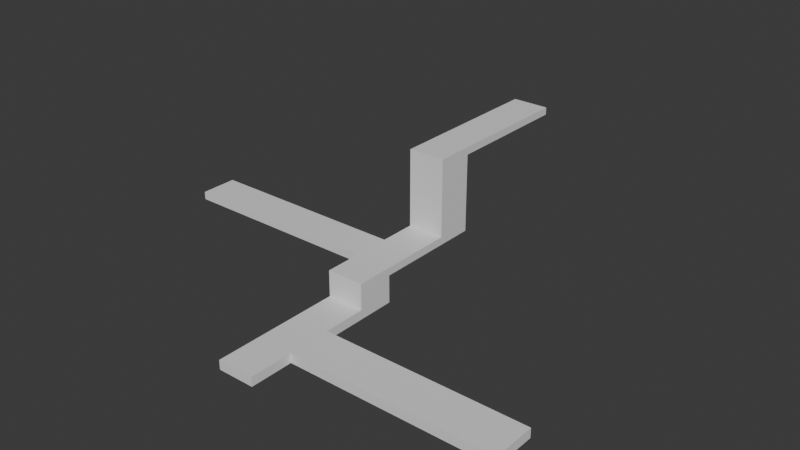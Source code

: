 # Source: Level7.blend  (saved by Blender 4.0.36; exported with 4.5.12 LTS)
import bpy
from mathutils import Matrix  # noqa: F401  (used for matrix-valued properties, if any)

bpy.ops.wm.read_factory_settings(use_empty=True)
scene = bpy.context.scene
scene.name = 'Scene'

# ---- collections
col_collection = bpy.data.collections.new('Collection'); scene.collection.children.link(col_collection)

# ---- materials (node trees are filled in below, after node groups)
mat_grass = bpy.data.materials.new('Grass')
mat_grass.alpha_threshold = 0.0
mat_grass.use_transparent_shadow = False
mat_grass.roughness = 0.5
mat_grass.line_color = (0.0, 0.0, 0.0, 1.0)
mat_sides = bpy.data.materials.new('Sides')
mat_sides.use_transparent_shadow = False

# ---- material node trees
mat_grass.use_nodes = True; mat_grass.node_tree.nodes.clear()
_N = mat_grass.node_tree.nodes; _L = mat_grass.node_tree.links
n0 = _N.new('ShaderNodeOutputMaterial'); n0.name = 'Material Output'; n0.location = (300, 300)
n1 = _N.new('ShaderNodeBsdfPrincipled'); n1.name = 'Principled BSDF'; n1.location = (10, 300)
n1.inputs[3].default_value = 1.45
_L.new(n1.outputs[0], n0.inputs[0])
n0.is_active_output = True
mat_sides.use_nodes = True; mat_sides.node_tree.nodes.clear()
_N = mat_sides.node_tree.nodes; _L = mat_sides.node_tree.links
n0 = _N.new('ShaderNodeBsdfPrincipled'); n0.name = 'Principled BSDF'; n0.location = (10, 300)
n0.inputs[3].default_value = 1.45
n1 = _N.new('ShaderNodeOutputMaterial'); n1.name = 'Material Output'; n1.location = (300, 300)
_L.new(n0.outputs[0], n1.inputs[0])
n1.is_active_output = True

# ---- world
world_world = bpy.data.worlds.new('World'); scene.world = world_world
world_world.use_nodes = True; world_world.node_tree.nodes.clear()
_N = world_world.node_tree.nodes; _L = world_world.node_tree.links
n0 = _N.new('ShaderNodeOutputWorld'); n0.name = 'World Output'; n0.location = (300, 300)
n1 = _N.new('ShaderNodeBackground'); n1.name = 'Background'; n1.location = (10, 300)
n1.inputs[0].default_value = (0.05088, 0.05088, 0.05088, 1.0)
_L.new(n1.outputs[0], n0.inputs[0])
n0.is_active_output = True
world_world.color = (0.05088, 0.05088, 0.05088)
world_world.use_sun_shadow = False
world_world.sun_shadow_jitter_overblur = 0.0

# ---- meshes
me_cube = bpy.data.meshes.new('Cube')
me_cube.from_pydata([(1.0, 1.0, 0.5), (1.0, 1.0, 0.0), (1.0, -1.0, 0.5), (1.0, -1.0, 0.0), (-1.0, 1.0, 0.5), (-1.0, 1.0, 0.0), (-1.0, -1.0, 0.5), (-1.0, -1.0, 0.0), (1.0, -1.0, 1.9), (-1.0, -1.0, 1.9), (1.0, 1.0, 1.9), (-1.0, 1.0, 1.9), (-1.0, -8.0, 0.0), (-1.0, -8.0, 0.5), (1.0, -8.0, 0.5), (1.0, -8.0, 0.0), (-1.0, -1.0, 1.48), (-1.0, 1.0, 1.48), (1.0, 1.0, 1.48), (1.0, -1.0, 1.48), (-1.0, 5.0, 1.9), (1.0, 5.0, 1.9), (1.0, 5.0, 1.48), (-1.0, 5.0, 1.48), (-1.0, -3.333, 0.0), (-1.0, -5.667, 0.0), (-1.0, -5.667, 0.5), (-1.0, -3.333, 0.5), (1.0, -3.333, 0.0), (1.0, -5.667, 0.0), (1.0, -5.667, 0.5), (1.0, -3.333, 0.5), (12.0, -3.333, 0.0), (12.0, -5.667, 0.0), (12.0, -5.667, 0.5), (12.0, -3.333, 0.5), (-1.0, 7.0, 1.9), (1.0, 7.0, 1.9), (1.0, 7.0, 1.48), (-1.0, 7.0, 1.48), (-1.0, 5.0, 5.7), (1.0, 5.0, 5.7), (-1.0, 7.0, 5.7), (1.0, 7.0, 5.7), (-1.0, 5.0, 6.1), (1.0, 5.0, 6.1), (-1.0, 7.0, 6.1), (1.0, 7.0, 6.1), (-1.0, 14.0, 5.7), (1.0, 14.0, 5.7), (-1.0, 14.0, 6.1), (1.0, 14.0, 6.1), (1.0, 3.0, 1.9), (-1.0, 3.0, 1.9), (-1.0, 3.0, 1.48), (1.0, 3.0, 1.48), (-12.0, 1.0, 1.9), (-12.0, 1.0, 1.48), (-12.0, 3.0, 1.9), (-12.0, 3.0, 1.48)], [], [(17, 16, 9, 11), (26, 25, 12, 13), (7, 6, 4, 5), (1, 0, 2, 3), (5, 4, 0, 1), (10, 11, 9, 8), (19, 18, 10, 8), (53, 52, 21, 20), (16, 19, 8, 9), (15, 14, 13, 12), (30, 26, 13, 14), (29, 30, 14, 15), (6, 2, 19, 16), (0, 4, 17, 18), (2, 0, 18, 19), (4, 6, 16, 17), (20, 21, 41, 40), (55, 54, 23, 22), (52, 55, 22, 21), (54, 53, 20, 23), (3, 2, 31, 28), (28, 31, 35, 32), (2, 6, 27, 31), (31, 27, 26, 30), (6, 7, 24, 27), (27, 24, 25, 26), (32, 35, 34, 33), (30, 29, 33, 34), (31, 30, 34, 35), (38, 39, 36, 37), (22, 23, 39, 38), (21, 22, 38, 37), (23, 20, 36, 39), (41, 43, 47, 45), (21, 37, 43, 41), (37, 36, 42, 43), (36, 20, 40, 42), (44, 45, 47, 46), (40, 41, 45, 44), (42, 40, 44, 46), (42, 46, 50, 48), (49, 48, 50, 51), (46, 47, 51, 50), (43, 42, 48, 49), (47, 43, 49, 51), (53, 54, 59, 58), (10, 18, 55, 52), (18, 17, 54, 55), (11, 10, 52, 53), (57, 56, 58, 59), (54, 17, 57, 59), (11, 53, 58, 56), (17, 11, 56, 57)])
me_cube.polygons.foreach_set('material_index', [1, 1, 1, 1, 1, 0, 1, 0, 1, 1, 0, 1, 1, 1, 1, 1, 1, 1, 1, 1, 1, 1, 0, 0, 1, 1, 1, 1, 0, 1, 1, 1, 1, 1, 1, 1, 1, 0, 1, 1, 1, 1, 0, 1, 1, 1, 1, 1, 0, 1, 1, 0, 1])
_uv = me_cube.uv_layers.new(name='UVMap')
_uv.uv.foreach_set('vector', [0.6221, 0.9167, 0.6221, 0.8333, 0.6396, 0.8333, 0.6396, 0.9167, 0.5812, 0.6389, 0.5604, 0.6389, 0.5604, 0.5417, 0.5812, 0.5417, 0.5604, 0.8333, 0.5812, 0.8333, 0.5812, 0.9167, 0.5604, 0.9167, 0.07626, 0.5951, 0.0941, 0.5844, 0.1371, 0.6557, 0.1193, 0.6665, 0.8262, 0.8008, 0.8054, 0.8008, 0.8054, 0.7175, 0.8262, 0.7175, 0.8329, -1.637e-09, 0.8329, 0.08333, 0.7496, 0.08333, 0.7496, 2.005e-09, 0.1721, 0.6346, 0.1291, 0.5633, 0.1441, 0.5542, 0.1871, 0.6256, 0.9162, 0.08333, 0.9162, -5.28e-09, 0.9996, -8.922e-09, 0.9996, 0.08333, 0.0175, 0.7497, 0.0175, 0.8331, 1.646e-09, 0.8331, -1.997e-09, 0.7497, 0.07917, 0.8331, 0.05833, 0.8331, 0.05833, 0.7497, 0.07917, 0.7497, 0.3051, 0.4583, 0.3051, 0.5417, 0.2079, 0.5417, 0.2079, 0.4583, 0.7646, 0.8147, 0.7437, 0.8147, 0.7437, 0.7175, 0.7646, 0.7175, 0.05833, 0.7497, 0.05833, 0.8331, 0.0175, 0.8331, 0.0175, 0.7497, 0.8054, 0.7175, 0.8054, 0.8008, 0.7646, 0.8008, 0.7646, 0.7175, 0.1371, 0.6557, 0.0941, 0.5844, 0.1291, 0.5633, 0.1721, 0.6346, 0.5812, 0.9167, 0.5812, 0.8333, 0.6221, 0.8333, 0.6221, 0.9167, 0.8896, 0.7167, 0.8062, 0.7167, 0.8062, 0.5583, 0.8896, 0.5583, 0.5829, 0.5417, 0.5829, 0.4583, 0.6662, 0.4583, 0.6662, 0.5417, 0.101, 0.4829, 0.08605, 0.4919, 0.04302, 0.4205, 0.05801, 0.4115, 0.4004, 1.0, 0.3829, 1.0, 0.3829, 0.9167, 0.4004, 0.9167, 0.1193, 0.6665, 0.1371, 0.6557, 0.1873, 0.739, 0.1695, 0.7497, 0.4212, 1.0, 0.4004, 1.0, 0.4004, 0.5417, 0.4212, 0.5417, 0.4996, 0.4583, 0.4996, 0.5417, 0.4023, 0.5417, 0.4023, 0.4583, 0.4023, 0.4583, 0.4023, 0.5417, 0.3051, 0.5417, 0.3051, 0.4583, 0.5812, 0.8333, 0.5604, 0.8333, 0.5604, 0.7361, 0.5812, 0.7361, 0.5812, 0.7361, 0.5604, 0.7361, 0.5604, 0.6389, 0.5812, 0.6389, 0.7437, 0.8147, 0.7229, 0.8147, 0.7229, 0.7175, 0.7437, 0.7175, 0.4212, 0.5417, 0.4421, 0.5417, 0.4421, 1.0, 0.4212, 1.0, 0.4023, 0.4583, 0.3051, 0.4583, 0.3051, 2.64e-08, 0.4023, 2.215e-08, 0.8062, 0.7175, 0.7229, 0.7175, 0.7229, 0.7, 0.8062, 0.7, 0.6662, 0.5417, 0.6662, 0.4583, 0.7496, 0.4583, 0.7496, 0.5417, 0.05801, 0.4115, 0.04302, 0.4205, 6.859e-08, 0.3492, 0.01499, 0.3401, 0.4004, 0.9167, 0.3829, 0.9167, 0.3829, 0.8333, 0.4004, 0.8333, 0.1936, 0.3298, 0.1506, 0.2584, 0.1649, 0.2498, 0.2079, 0.3212, 0.05801, 0.4115, 0.01499, 0.3401, 0.1506, 0.2584, 0.1936, 0.3298, 0.8062, 0.7, 0.7229, 0.7, 0.7229, 0.5417, 0.8062, 0.5417, 0.3829, 0.8333, 0.3829, 0.9167, 0.2246, 0.9167, 0.2246, 0.8333, 0.4771, 0.5417, 0.5604, 0.5417, 0.5604, 0.625, 0.4771, 0.625, 0.8896, 0.5583, 0.8062, 0.5583, 0.8062, 0.5417, 0.8896, 0.5417, 0.2246, 0.8333, 0.2246, 0.9167, 0.2079, 0.9167, 0.2079, 0.8333, 0.2246, 0.8333, 0.2079, 0.8333, 0.2079, 0.5417, 0.2246, 0.5417, 0.1133, 0.7497, 0.1133, 0.8331, 0.09667, 0.8331, 0.09667, 0.7497, 0.4771, 0.625, 0.5604, 0.625, 0.5604, 0.9167, 0.4771, 0.9167, 0.6396, 0.5417, 0.7229, 0.5417, 0.7229, 0.8333, 0.6396, 0.8333, 0.1649, 0.2498, 0.1506, 0.2584, 1.746e-08, 0.008605, 0.01427, 1.702e-08, 0.4421, 0.5417, 0.4596, 0.5417, 0.4596, 1.0, 0.4421, 1.0, 0.1441, 0.5542, 0.1291, 0.5633, 0.08605, 0.4919, 0.101, 0.4829, 0.4996, 0.5417, 0.4996, 0.4583, 0.5829, 0.4583, 0.5829, 0.5417, 0.8329, 0.08333, 0.8329, -1.637e-09, 0.9162, -5.28e-09, 0.9162, 0.08333, 0.09667, 0.8331, 0.07917, 0.8331, 0.07917, 0.7497, 0.09667, 0.7497, 0.5829, 0.4583, 0.4996, 0.4583, 0.4996, 1.79e-08, 0.5829, 1.426e-08, 0.8329, 0.08333, 0.9162, 0.08333, 0.9162, 0.5417, 0.8329, 0.5417, 0.4771, 1.0, 0.4596, 1.0, 0.4596, 0.5417, 0.4771, 0.5417])
me_cube.materials.append(mat_grass)
me_cube.materials.append(mat_sides)
me_cube.use_mirror_vertex_groups = False
me_cube.update()

# ---- objects
ob_cube = bpy.data.objects.new('Cube', me_cube)

# ---- transforms, parenting, visibility, modifiers, constraints
ob_cube.location = (0.0, 0.0, 0.0)
ob_cube.lock_rotations_4d = False
ob_cube.empty_display_type = 'ARROWS'
ob_cube.lineart.crease_threshold = 0.0

# ---- collection membership
col_collection.objects.link(ob_cube)

# ---- scene / render settings (as saved in the file)
scene.frame_start = 1; scene.frame_end = 250; scene.frame_set(1)
scene.render.engine = 'BLENDER_EEVEE_NEXT'
scene.cycles.sampling_pattern = 'TABULATED_SOBOL'
bpy.context.view_layer.update()

# ---- added for rendering (the .blend has no active camera and no usable light): camera, sun
cam_auto = bpy.data.cameras.new('AutoCamera')
cam_auto.lens = 50.0
cam_auto.sensor_width = 36.0
cam_auto.clip_end = 1000.0
ob_auto_camera = bpy.data.objects.new('AutoCamera', cam_auto)
scene.collection.objects.link(ob_auto_camera)
ob_auto_camera.location = (30.6473, -33.7767, 27.5678)
ob_auto_camera.rotation_euler = (1.09748, -7.21219e-08, 0.694738)
scene.camera = ob_auto_camera
light_auto_sun = bpy.data.lights.new('AutoSun', 'SUN')
light_auto_sun.energy = 3.0
light_auto_sun.angle = 0.0523599
ob_auto_sun = bpy.data.objects.new('AutoSun', light_auto_sun)
scene.collection.objects.link(ob_auto_sun)
ob_auto_sun.rotation_euler = (0.872665, 0.174533, 0.523599)
bpy.context.view_layer.update()
